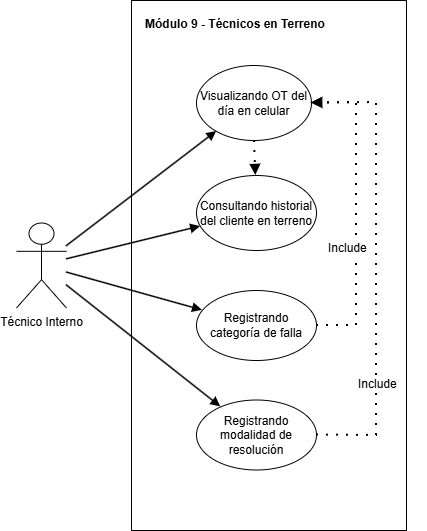

The diagram above was exported from draw.io. Its source (the exported page's mxGraphModel, read from the mxfile embedded in the PNG):
<mxGraphModel dx="934" dy="578" grid="1" gridSize="10" guides="1" tooltips="1" connect="1" arrows="1" fold="1" page="1" pageScale="1" pageWidth="827" pageHeight="1169" math="0" shadow="0" adaptiveColors="none">
  <root>
    <mxCell id="0" />
    <mxCell id="1" parent="0" />
    <mxCell id="6CYpXkXZyl_Ynm9rJbUe-1" parent="1" style="rounded=0;whiteSpace=wrap;html=1;fillColor=#ffffff;strokeColor=#000000;fontStyle=1;verticalAlign=top;align=left;spacingTop=10;spacingLeft=12;" value="Módulo 9 - Técnicos en Terreno" vertex="1">
      <mxGeometry height="530" width="275" x="205" y="150" as="geometry" />
    </mxCell>
    <mxCell id="6CYpXkXZyl_Ynm9rJbUe-2" parent="1" style="shape=umlActor;verticalLabelPosition=bottom;verticalAlign=top;html=1;outlineConnect=0;" value="Técnico Interno" vertex="1">
      <mxGeometry height="85" width="50" x="90" y="372.5" as="geometry" />
    </mxCell>
    <mxCell id="6CYpXkXZyl_Ynm9rJbUe-3" parent="1" style="ellipse;whiteSpace=wrap;html=1;fillColor=#ffffff;strokeColor=#000000;" value="Visualizando OT del día en celular" vertex="1">
      <mxGeometry height="75" width="115" x="270" y="215" as="geometry" />
    </mxCell>
    <mxCell id="6CYpXkXZyl_Ynm9rJbUe-4" parent="1" style="ellipse;whiteSpace=wrap;html=1;fillColor=#ffffff;strokeColor=#000000;" value="Consultando historial del cliente en terreno" vertex="1">
      <mxGeometry height="75" width="120" x="270" y="325" as="geometry" />
    </mxCell>
    <mxCell id="6CYpXkXZyl_Ynm9rJbUe-5" parent="1" style="ellipse;whiteSpace=wrap;html=1;fillColor=#ffffff;strokeColor=#000000;" value="Registrando categoría de falla" vertex="1">
      <mxGeometry height="70" width="120" x="270" y="440" as="geometry" />
    </mxCell>
    <mxCell id="6CYpXkXZyl_Ynm9rJbUe-6" parent="1" style="ellipse;whiteSpace=wrap;html=1;fillColor=#ffffff;strokeColor=#000000;" value="Registrando modalidad de resolución" vertex="1">
      <mxGeometry height="70" width="120" x="270" y="549.5" as="geometry" />
    </mxCell>
    <mxCell id="6CYpXkXZyl_Ynm9rJbUe-7" edge="1" parent="1" source="6CYpXkXZyl_Ynm9rJbUe-2" style="endArrow=block;html=1;rounded=0;strokeWidth=1.5;endFill=1;" target="6CYpXkXZyl_Ynm9rJbUe-3" value="">
      <mxGeometry relative="1" as="geometry" />
    </mxCell>
    <mxCell id="6CYpXkXZyl_Ynm9rJbUe-8" edge="1" parent="1" source="6CYpXkXZyl_Ynm9rJbUe-2" style="endArrow=block;html=1;rounded=0;strokeWidth=1.5;endFill=1;" target="6CYpXkXZyl_Ynm9rJbUe-4" value="">
      <mxGeometry relative="1" as="geometry" />
    </mxCell>
    <mxCell id="6CYpXkXZyl_Ynm9rJbUe-9" edge="1" parent="1" source="6CYpXkXZyl_Ynm9rJbUe-2" style="endArrow=block;html=1;rounded=0;strokeWidth=1.5;endFill=1;" target="6CYpXkXZyl_Ynm9rJbUe-5" value="">
      <mxGeometry relative="1" as="geometry" />
    </mxCell>
    <mxCell id="6CYpXkXZyl_Ynm9rJbUe-10" edge="1" parent="1" source="6CYpXkXZyl_Ynm9rJbUe-2" style="endArrow=block;html=1;rounded=0;strokeWidth=1.5;endFill=1;" target="6CYpXkXZyl_Ynm9rJbUe-6" value="">
      <mxGeometry relative="1" as="geometry" />
    </mxCell>
    <mxCell id="6CYpXkXZyl_Ynm9rJbUe-11" edge="1" parent="1" source="6CYpXkXZyl_Ynm9rJbUe-3" style="endArrow=block;endFill=1;html=1;rounded=0;dashed=1;dashPattern=1 4;fontSize=12;labelBackgroundColor=#ffffff;strokeWidth=2;" target="6CYpXkXZyl_Ynm9rJbUe-4" value="">
      <mxGeometry relative="1" as="geometry">
        <mxPoint x="570" y="218" as="offset" />
      </mxGeometry>
    </mxCell>
    <mxCell id="6CYpXkXZyl_Ynm9rJbUe-12" edge="1" parent="1" source="6CYpXkXZyl_Ynm9rJbUe-5" style="endArrow=block;endFill=1;html=1;rounded=0;dashed=1;dashPattern=1 4;fontSize=12;labelBackgroundColor=#ffffff;strokeWidth=2;" target="6CYpXkXZyl_Ynm9rJbUe-3" value="">
      <mxGeometry relative="1" as="geometry">
        <mxPoint x="723" y="273" as="offset" />
        <Array as="points">
          <mxPoint x="430" y="475" />
          <mxPoint x="430" y="360" />
          <mxPoint x="430" y="252" />
        </Array>
      </mxGeometry>
    </mxCell>
    <mxCell id="6CYpXkXZyl_Ynm9rJbUe-13" edge="1" parent="1" source="6CYpXkXZyl_Ynm9rJbUe-6" style="endArrow=block;endFill=1;html=1;rounded=0;dashed=1;dashPattern=1 4;fontSize=12;labelBackgroundColor=#ffffff;strokeWidth=2;" target="6CYpXkXZyl_Ynm9rJbUe-3" value="">
      <mxGeometry relative="1" as="geometry">
        <mxPoint x="763" y="330" as="offset" />
        <Array as="points">
          <mxPoint x="450" y="585" />
          <mxPoint x="450" y="410" />
          <mxPoint x="450" y="252" />
        </Array>
      </mxGeometry>
    </mxCell>
    <mxCell id="I3QDdm8xsigo4jR2ife2-1" parent="1" style="text;whiteSpace=wrap;html=1;" value="&#10;&lt;span style=&quot;color: rgb(0, 0, 0); font-family: Helvetica; font-size: 12px; font-style: normal; font-variant-ligatures: normal; font-variant-caps: normal; font-weight: 400; letter-spacing: normal; orphans: 2; text-align: center; text-indent: 0px; text-transform: none; widows: 2; word-spacing: 0px; -webkit-text-stroke-width: 0px; white-space: nowrap; background-color: rgb(255, 255, 255); text-decoration-thickness: initial; text-decoration-style: initial; text-decoration-color: initial; display: inline !important; float: none;&quot;&gt;Include&lt;/span&gt;&#10;&#10;" vertex="1">
      <mxGeometry height="40" width="70" x="400" y="370" as="geometry" />
    </mxCell>
    <mxCell id="I3QDdm8xsigo4jR2ife2-2" parent="1" style="text;whiteSpace=wrap;html=1;" value="&lt;span style=&quot;color: rgb(0, 0, 0); font-family: Helvetica; font-size: 12px; font-style: normal; font-variant-ligatures: normal; font-variant-caps: normal; font-weight: 400; letter-spacing: normal; orphans: 2; text-align: center; text-indent: 0px; text-transform: none; widows: 2; word-spacing: 0px; -webkit-text-stroke-width: 0px; white-space: nowrap; background-color: rgb(255, 255, 255); text-decoration-thickness: initial; text-decoration-style: initial; text-decoration-color: initial; display: inline !important; float: none;&quot;&gt;Include&lt;/span&gt;" vertex="1">
      <mxGeometry height="40" width="70" x="430" y="520" as="geometry" />
    </mxCell>
  </root>
</mxGraphModel>